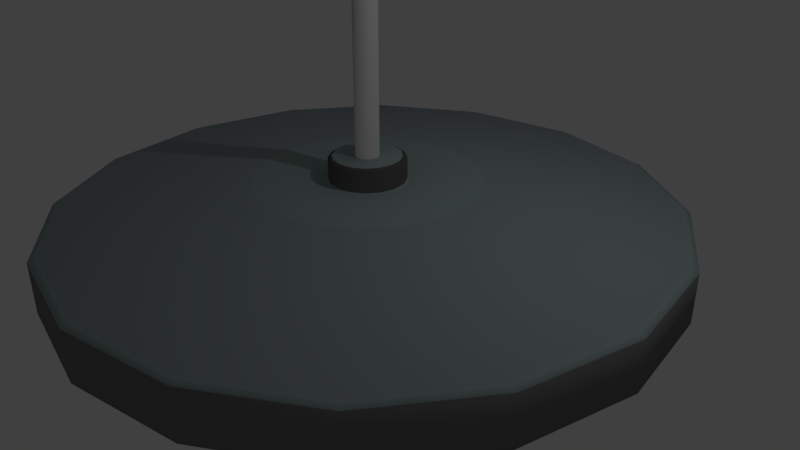 # Source: Flag.blend  (saved by Blender 2.79.0; exported with 4.5.12 LTS)
import bpy
from mathutils import Matrix  # noqa: F401  (used for matrix-valued properties, if any)

bpy.ops.wm.read_factory_settings(use_empty=True)
scene = bpy.context.scene
scene.name = 'Scene'

# ---- collections
col_collection_1 = bpy.data.collections.new('Collection 1'); scene.collection.children.link(col_collection_1)

# ---- materials (node trees are filled in below, after node groups)
mat_pole = bpy.data.materials.new('Pole')
mat_pole.alpha_threshold = 0.0
mat_pole.use_transparent_shadow = False
mat_pole.diffuse_color = (0.3972, 0.3972, 0.3972, 1.0)
mat_pole.roughness = 0.5
mat_base = bpy.data.materials.new('Base')
mat_base.alpha_threshold = 0.0
mat_base.use_transparent_shadow = False
mat_base.diffuse_color = (0.3025, 0.3832, 0.3789, 1.0)
mat_base.roughness = 0.5
mat_base.specular_intensity = 0.904
mat_blue = bpy.data.materials.new('Blue')
mat_blue.alpha_threshold = 0.0
mat_blue.use_transparent_shadow = False
mat_blue.diffuse_color = (0.0, 0.08445, 0.8, 1.0)
mat_blue.roughness = 0.5
mat_center = bpy.data.materials.new('Center')
mat_center.alpha_threshold = 0.0
mat_center.use_transparent_shadow = False
mat_center.diffuse_color = (0.1971, 0.1971, 0.1971, 1.0)
mat_center.roughness = 0.5
mat_pole_001 = bpy.data.materials.new('Pole.001')
mat_pole_001.alpha_threshold = 0.0
mat_pole_001.use_transparent_shadow = False
mat_pole_001.diffuse_color = (0.6445, 0.6445, 0.6445, 1.0)
mat_pole_001.roughness = 0.5
mat_base_2 = bpy.data.materials.new('Base 2')
mat_base_2.alpha_threshold = 0.0
mat_base_2.use_transparent_shadow = False
mat_base_2.diffuse_color = (0.1022, 0.1022, 0.1022, 1.0)
mat_base_2.roughness = 0.5
mat_base_3 = bpy.data.materials.new('Base 3')
mat_base_3.alpha_threshold = 0.0
mat_base_3.use_transparent_shadow = False
mat_base_3.diffuse_color = (0.2923, 0.3466, 0.3763, 1.0)
mat_base_3.roughness = 0.5

# ---- material node trees

# ---- world
world_world = bpy.data.worlds.new('World'); scene.world = world_world
world_world.color = (0.05088, 0.05088, 0.05088)
world_world.use_sun_shadow = False
world_world.sun_shadow_jitter_overblur = 0.0
world_world.cycles.sampling_method = 'MANUAL'

# ---- cameras
cam_camera = bpy.data.cameras.new('Camera')
cam_camera.clip_end = 100.0
cam_camera.lens = 35.0
cam_camera.sensor_width = 32.0
cam_camera.sensor_height = 18.0
cam_camera.ortho_scale = 7.314
cam_camera.dof.focus_distance = 0.0
cam_camera.dof.aperture_fstop = 128.0

# ---- lights
light_lamp = bpy.data.lights.new('Lamp', 'POINT')
light_lamp.transmission_factor = 0.0
light_lamp.cutoff_distance = 30.0
light_lamp.energy = 100.0
light_lamp.shadow_buffer_clip_start = 1.001
light_lamp.shadow_soft_size = 0.1
light_lamp.shadow_maximum_resolution = 0.006
light_lamp.use_absolute_resolution = True

# ---- meshes
me_cube_003 = bpy.data.meshes.new('Cube.003')
me_cube_003.from_pydata([(0.0, 4.0, 0.0), (1.531, 3.696, 0.0), (2.828, 2.828, 0.0), (3.696, 1.531, 0.0), (4.0, -1.748e-07, 0.0), (3.696, -1.531, 0.0), (2.828, -2.828, 0.0), (1.531, -3.696, 0.0), (6.04e-07, -4.0, 0.0), (-1.531, -3.696, 0.0), (-2.828, -2.828, 0.0), (-3.696, -1.531, 0.0), (-4.0, 4.77e-08, 0.0), (-3.696, 1.531, 0.0), (-2.828, 2.828, 0.0), (-1.531, 3.696, 0.0), (0.0, 4.0, 0.6455), (-3.488e-08, 3.9, 0.6827), (1.492, 3.603, 0.6827), (1.531, 3.696, 0.6455), (2.758, 2.758, 0.6827), (2.828, 2.828, 0.6455), (3.603, 1.492, 0.6827), (3.696, 1.531, 0.6455), (3.9, -1.971e-07, 0.6827), (4.0, -1.748e-07, 0.6455), (3.603, -1.492, 0.6827), (3.696, -1.531, 0.6455), (2.758, -2.758, 0.6827), (2.828, -2.828, 0.6455), (1.492, -3.603, 0.6827), (1.531, -3.696, 0.6455), (5.711e-07, -3.9, 0.6827), (6.04e-07, -4.0, 0.6455), (-1.492, -3.603, 0.6827), (-1.531, -3.696, 0.6455), (-2.758, -2.758, 0.6827), (-2.828, -2.828, 0.6455), (-3.603, -1.492, 0.6827), (-3.696, -1.531, 0.6455), (-3.9, 3.421e-08, 0.6827), (-4.0, 4.77e-08, 0.6455), (-3.603, 1.492, 0.6827), (-3.696, 1.531, 0.6455), (-2.758, 2.758, 0.6827), (-2.828, 2.828, 0.6455), (-1.492, 3.603, 0.6827), (-1.531, 3.696, 0.6455), (-8.941e-07, 1.431, 1.062), (0.5477, 1.322, 1.062), (1.012, 1.012, 1.062), (1.322, 0.5477, 1.062), (1.431, -7.451e-07, 1.062), (1.322, -0.5477, 1.062), (1.012, -1.012, 1.062), (0.5477, -1.322, 1.062), (-2.384e-07, -1.431, 1.062), (-0.5477, -1.322, 1.062), (-1.012, -1.012, 1.062), (-1.322, -0.5477, 1.062), (-1.431, -2.98e-07, 1.062), (-1.322, 0.5477, 1.062), (-1.012, 1.012, 1.062), (-0.5477, 1.322, 1.062), (-1.056e-06, 0.5441, 1.062), (-1.066e-06, 0.488, 1.071), (0.1867, 0.4508, 1.071), (0.2082, 0.5026, 1.062), (0.3451, 0.3451, 1.071), (0.3847, 0.3847, 1.062), (0.4508, 0.1867, 1.071), (0.5026, 0.2082, 1.062), (0.488, -5.946e-07, 1.071), (0.5441, -6.035e-07, 1.062), (0.4508, -0.1867, 1.071), (0.5026, -0.2082, 1.062), (0.3451, -0.3451, 1.071), (0.3847, -0.3847, 1.062), (0.1867, -0.4508, 1.071), (0.2082, -0.5026, 1.062), (-1.957e-07, -0.488, 1.071), (-1.98e-07, -0.5441, 1.062), (-0.1867, -0.4508, 1.071), (-0.2082, -0.5026, 1.062), (-0.3451, -0.3451, 1.071), (-0.3847, -0.3847, 1.062), (-0.4508, -0.1867, 1.071), (-0.5026, -0.2082, 1.062), (-0.488, -3.482e-07, 1.071), (-0.5441, -3.452e-07, 1.062), (-0.4508, 0.1867, 1.071), (-0.5026, 0.2082, 1.062), (-0.3451, 0.3451, 1.071), (-0.3847, 0.3847, 1.062), (-0.1867, 0.4508, 1.071), (-0.2082, 0.5026, 1.062), (-1.073e-06, 0.488, 1.335), (-1.363e-06, 0.1492, 1.365), (0.0571, 0.1378, 1.365), (0.1867, 0.4508, 1.335), (0.1055, 0.1055, 1.365), (0.3451, 0.3451, 1.335), (0.1378, 0.0571, 1.365), (0.4508, 0.1867, 1.335), (0.1492, -7.305e-07, 1.365), (0.488, -5.946e-07, 1.335), (0.1378, -0.0571, 1.365), (0.4508, -0.1867, 1.335), (0.1055, -0.1055, 1.365), (0.3451, -0.3451, 1.335), (0.0571, -0.1378, 1.365), (0.1867, -0.4508, 1.335), (-1.514e-07, -0.1492, 1.365), (-2.024e-07, -0.488, 1.335), (-0.0571, -0.1378, 1.365), (-0.1867, -0.4508, 1.335), (-0.1055, -0.1055, 1.365), (-0.3451, -0.3451, 1.335), (-0.1378, -0.0571, 1.365), (-0.4508, -0.1867, 1.335), (-0.1492, -4.111e-07, 1.365), (-0.488, -3.482e-07, 1.335), (-0.1378, 0.0571, 1.365), (-0.4508, 0.1867, 1.335), (-0.1055, 0.1055, 1.365), (-0.3451, 0.3451, 1.335), (-0.05709, 0.1378, 1.365), (-0.1867, 0.4508, 1.335), (-1.081e-06, 0.4342, 1.365), (0.1662, 0.4011, 1.365), (0.307, 0.307, 1.365), (0.4011, 0.1662, 1.365), (0.4342, -5.951e-07, 1.365), (0.4011, -0.1662, 1.365), (0.307, -0.307, 1.365), (0.1662, -0.4011, 1.365), (-1.816e-07, -0.4342, 1.365), (-0.1662, -0.4011, 1.365), (-0.307, -0.307, 1.365), (-0.4011, -0.1662, 1.365), (-0.4342, -3.986e-07, 1.365), (-0.4011, 0.1662, 1.365), (-0.307, 0.307, 1.365), (-0.1662, 0.4011, 1.365), (-1.363e-06, 0.1492, 25.63), (0.0571, 0.1378, 25.63), (0.1055, 0.1055, 25.63), (0.1378, 0.0571, 25.63), (0.1492, -7.305e-07, 25.63), (0.1378, -0.0571, 25.63), (0.1055, -0.1055, 25.63), (0.0571, -0.1378, 25.63), (-1.514e-07, -0.1492, 25.63), (-0.0571, -0.1378, 25.63), (-0.1055, -0.1055, 25.63), (-0.1378, -0.0571, 25.63), (-0.1492, -4.111e-07, 25.63), (-0.1378, 0.0571, 25.63), (-0.1055, 0.1055, 25.63), (-0.05709, 0.1378, 25.63)], [], [(0, 16, 19, 1), (24, 22, 51, 52), (26, 24, 52, 53), (28, 26, 53, 54), (30, 28, 54, 55), (32, 30, 55, 56), (34, 32, 56, 57), (36, 34, 57, 58), (38, 36, 58, 59), (40, 38, 59, 60), (42, 40, 60, 61), (44, 42, 61, 62), (46, 44, 62, 63), (20, 18, 49, 50), (22, 20, 50, 51), (0, 1, 2, 3, 4, 5, 6, 7, 8, 9, 10, 11, 12, 13, 14, 15), (17, 46, 63, 48), (1, 19, 21, 2), (2, 21, 23, 3), (3, 23, 25, 4), (4, 25, 27, 5), (5, 27, 29, 6), (6, 29, 31, 7), (7, 31, 33, 8), (8, 33, 35, 9), (9, 35, 37, 10), (10, 37, 39, 11), (11, 39, 41, 12), (12, 41, 43, 13), (13, 43, 45, 14), (14, 45, 47, 15), (15, 47, 16, 0), (70, 68, 101, 103), (19, 16, 17, 18), (21, 19, 18, 20), (23, 21, 20, 22), (25, 23, 22, 24), (27, 25, 24, 26), (29, 27, 26, 28), (31, 29, 28, 30), (33, 31, 30, 32), (35, 33, 32, 34), (37, 35, 34, 36), (39, 37, 36, 38), (41, 39, 38, 40), (43, 41, 40, 42), (45, 43, 42, 44), (47, 45, 44, 46), (16, 47, 46, 17), (18, 17, 48, 49), (66, 65, 96, 99), (72, 70, 103, 105), (74, 72, 105, 107), (76, 74, 107, 109), (78, 76, 109, 111), (80, 78, 111, 113), (82, 80, 113, 115), (84, 82, 115, 117), (86, 84, 117, 119), (88, 86, 119, 121), (90, 88, 121, 123), (92, 90, 123, 125), (94, 92, 125, 127), (68, 66, 99, 101), (65, 94, 127, 96), (95, 64, 48, 63), (81, 83, 57, 56), (67, 69, 50, 49), (83, 85, 58, 57), (69, 71, 51, 50), (85, 87, 59, 58), (71, 73, 52, 51), (87, 89, 60, 59), (73, 75, 53, 52), (89, 91, 61, 60), (75, 77, 54, 53), (91, 93, 62, 61), (77, 79, 55, 54), (93, 95, 63, 62), (79, 81, 56, 55), (65, 66, 67, 64), (66, 68, 69, 67), (68, 70, 71, 69), (70, 72, 73, 71), (72, 74, 75, 73), (74, 76, 77, 75), (76, 78, 79, 77), (78, 80, 81, 79), (80, 82, 83, 81), (82, 84, 85, 83), (84, 86, 87, 85), (86, 88, 89, 87), (88, 90, 91, 89), (90, 92, 93, 91), (92, 94, 95, 93), (94, 65, 64, 95), (64, 67, 49, 48), (128, 129, 99, 96), (129, 130, 101, 99), (130, 131, 103, 101), (131, 132, 105, 103), (132, 133, 107, 105), (133, 134, 109, 107), (134, 135, 111, 109), (135, 136, 113, 111), (136, 137, 115, 113), (137, 138, 117, 115), (138, 139, 119, 117), (139, 140, 121, 119), (140, 141, 123, 121), (141, 142, 125, 123), (142, 143, 127, 125), (143, 128, 96, 127), (108, 106, 149, 150), (97, 98, 129, 128), (98, 100, 130, 129), (100, 102, 131, 130), (102, 104, 132, 131), (104, 106, 133, 132), (106, 108, 134, 133), (108, 110, 135, 134), (110, 112, 136, 135), (112, 114, 137, 136), (114, 116, 138, 137), (116, 118, 139, 138), (118, 120, 140, 139), (120, 122, 141, 140), (122, 124, 142, 141), (124, 126, 143, 142), (126, 97, 128, 143), (124, 122, 157, 158), (110, 108, 150, 151), (126, 124, 158, 159), (112, 110, 151, 152), (98, 97, 144, 145), (97, 126, 159, 144), (114, 112, 152, 153), (100, 98, 145, 146), (116, 114, 153, 154), (102, 100, 146, 147), (118, 116, 154, 155), (104, 102, 147, 148), (120, 118, 155, 156), (106, 104, 148, 149), (122, 120, 156, 157), (144, 159, 158, 157, 156, 155, 154, 153, 152, 151, 150, 149, 148, 147, 146, 145)])
me_cube_003.polygons.foreach_set('use_smooth', [True] * 146)
me_cube_003.polygons.foreach_set('material_index', [3, 6, 6, 6, 6, 6, 6, 6, 6, 6, 6, 6, 6, 6, 6, 1, 6, 3, 3, 3, 3, 3, 3, 3, 3, 3, 3, 3, 3, 3, 3, 3, 5, 1, 1, 1, 1, 1, 1, 1, 1, 1, 1, 1, 1, 1, 1, 1, 1, 6, 5, 5, 5, 5, 5, 5, 5, 5, 5, 5, 5, 5, 5, 5, 5, 1, 1, 1, 1, 1, 1, 1, 1, 1, 1, 1, 1, 1, 1, 1, 1, 1, 1, 1, 1, 1, 1, 1, 1, 1, 1, 1, 1, 1, 1, 1, 1, 5, 5, 5, 5, 5, 5, 5, 5, 5, 5, 5, 5, 5, 5, 5, 5, 4, 1, 1, 1, 1, 1, 1, 1, 1, 1, 1, 1, 1, 1, 1, 1, 1, 4, 4, 4, 4, 4, 4, 4, 4, 4, 4, 4, 4, 4, 4, 4, 4])
me_cube_003.materials.append(mat_pole)
me_cube_003.materials.append(mat_base)
me_cube_003.materials.append(mat_blue)
me_cube_003.materials.append(mat_center)
me_cube_003.materials.append(mat_pole_001)
me_cube_003.materials.append(mat_base_2)
me_cube_003.materials.append(mat_base_3)
me_cube_003.use_remesh_preserve_volume = False
me_cube_003.use_remesh_preserve_attributes = False
me_cube_003.use_mirror_vertex_groups = False
me_cube_003.update()
me_cylinder_002 = bpy.data.meshes.new('Cylinder.002')
me_cylinder_002.from_pydata([(-3.446e-07, 0.0373, -6.437e-06), (0.01427, 0.03446, -6.437e-06), (0.02637, 0.02637, -6.437e-06), (0.03446, 0.01427, -6.437e-06), (0.0373, -1.733e-07, -6.437e-06), (0.03446, -0.01427, -6.437e-06), (0.02637, -0.02637, -6.437e-06), (0.01427, -0.03446, -6.437e-06), (-4.158e-08, -0.0373, -6.437e-06), (-0.01427, -0.03446, -6.437e-06), (-0.02637, -0.02637, -6.437e-06), (-0.03446, -0.01427, -6.437e-06), (-0.0373, -9.347e-08, -6.437e-06), (-0.03446, 0.01427, -6.437e-06), (-0.02637, 0.02637, -6.437e-06), (-0.01427, 0.03446, -6.437e-06), (-0.858, -0.004514, -5.403), (-0.858, -0.004514, 0.0006115), (-0.858, 0.004514, -5.403), (-0.858, 0.004514, 0.0006115), (-0.1299, -0.004514, -5.403), (-0.1299, -0.004514, 0.0006115), (-0.1299, 0.004514, -5.403), (-0.1299, 0.004514, 0.0006115), (-0.3726, 0.004514, -5.403), (-0.6153, 0.004514, -5.403), (-0.6153, 0.004514, 0.0006115), (-0.3726, 0.004514, 0.0006115), (-0.6153, -0.004514, -5.403), (-0.3726, -0.004514, -5.403), (-0.3726, -0.004514, 0.0006115), (-0.6153, -0.004514, 0.0006115), (-0.2512, 0.004514, 0.0006115), (-0.2512, -0.004514, -6.167), (-0.2512, 0.004514, -6.167), (-0.2512, -0.004514, 0.0006115), (-0.494, 0.004514, -6.167), (-0.494, 0.004514, 0.0006115), (-0.494, -0.004514, -6.167), (-0.494, -0.004514, 0.0006115), (-0.7367, 0.004514, -6.167), (-0.7367, -0.004514, 0.0006115), (-0.7367, 0.004514, 0.0006115), (-0.7367, -0.004514, -6.167), (0.1299, -0.004514, -5.403), (0.1299, -0.004514, 0.0006115), (0.1299, 0.004514, -5.403), (0.1299, 0.004514, 0.0006115), (0.858, -0.004514, -5.403), (0.858, -0.004514, 0.0006115), (0.858, 0.004514, -5.403), (0.858, 0.004514, 0.0006115), (0.6153, 0.004514, -5.403), (0.3726, 0.004514, -5.403), (0.3726, 0.004514, 0.0006115), (0.6153, 0.004514, 0.0006115), (0.3726, -0.004514, -5.403), (0.6153, -0.004514, -5.403), (0.6153, -0.004514, 0.0006115), (0.3726, -0.004514, 0.0006115), (0.7367, 0.004514, 0.0006115), (0.7367, -0.004514, -6.167), (0.7367, 0.004514, -6.167), (0.7367, -0.004514, 0.0006115), (0.494, 0.004514, -6.167), (0.494, 0.004514, 0.0006115), (0.494, -0.004514, -6.167), (0.494, -0.004514, 0.0006115), (0.2512, 0.004514, -6.167), (0.2512, -0.004514, 0.0006115), (0.2512, 0.004514, 0.0006115), (0.2512, -0.004514, -6.167), (-5.064e-09, 0.04364, 0.2786), (-5.064e-09, 0.05702, 0.1508), (-5.064e-09, 0.05702, -0.1508), (-5.064e-09, 0.02362, -0.364), (0.009039, 0.02182, 0.364), (0.0167, 0.04032, 0.2786), (0.02182, 0.05268, 0.1508), (0.02362, 0.05702, 1.192e-06), (0.02182, 0.05268, -0.1508), (0.0167, 0.04032, -0.2786), (0.009039, 0.02182, -0.364), (0.0167, 0.0167, 0.364), (0.03086, 0.03086, 0.2786), (0.04032, 0.04032, 0.1508), (0.04364, 0.04364, 1.192e-06), (0.04032, 0.04032, -0.1508), (0.03086, 0.03086, -0.2786), (0.0167, 0.0167, -0.364), (0.02182, 0.009039, 0.364), (0.04032, 0.0167, 0.2786), (0.05268, 0.02182, 0.1508), (0.05702, 0.02362, 1.192e-06), (0.05268, 0.02182, -0.1508), (0.04032, 0.0167, -0.2786), (0.02182, 0.009039, -0.364), (0.02362, 2.014e-09, 0.364), (0.04364, -1.665e-09, 0.2786), (0.05702, -5.344e-09, 0.1508), (0.06172, -5.344e-09, 1.192e-06), (0.05702, -5.344e-09, -0.1508), (0.04364, -1.665e-09, -0.2786), (0.02362, -2.585e-09, -0.364), (0.02182, -0.009039, 0.364), (0.04032, -0.0167, 0.2786), (0.05268, -0.02182, 0.1508), (0.05702, -0.02362, 1.192e-06), (0.05268, -0.02182, -0.1508), (0.04032, -0.0167, -0.2786), (0.02182, -0.009039, -0.364), (0.0167, -0.0167, 0.364), (0.03086, -0.03086, 0.2786), (0.04032, -0.04032, 0.1508), (0.04364, -0.04364, 1.192e-06), (0.04032, -0.04032, -0.1508), (0.03086, -0.03086, -0.2786), (0.0167, -0.0167, -0.364), (0.009039, -0.02182, 0.364), (0.0167, -0.04032, 0.2786), (0.02182, -0.05268, 0.1508), (0.02362, -0.05702, 1.192e-06), (0.02182, -0.05268, -0.1508), (0.0167, -0.04032, -0.2786), (0.009039, -0.02182, -0.364), (-9.55e-09, -0.02362, 0.364), (-2.151e-08, -0.04364, 0.2786), (-2.335e-08, -0.05702, 0.1508), (-2.519e-08, -0.06172, 1.192e-06), (-2.335e-08, -0.05702, -0.1508), (-2.151e-08, -0.04364, -0.2786), (-1.507e-08, -0.02362, -0.364), (-0.009039, -0.02182, 0.364), (-0.0167, -0.04032, 0.2786), (-0.02182, -0.05268, 0.1508), (-0.02362, -0.05702, 1.192e-06), (-0.02182, -0.05268, -0.1508), (-0.0167, -0.04032, -0.2786), (-0.009039, -0.02182, -0.364), (-0.0167, -0.0167, 0.364), (-0.03086, -0.03086, 0.2786), (-0.04032, -0.04032, 0.1508), (-0.04364, -0.04364, 1.192e-06), (-0.04032, -0.04032, -0.1508), (-0.03086, -0.03086, -0.2786), (-0.0167, -0.0167, -0.364), (-0.02182, -0.009039, 0.364), (-0.04032, -0.0167, 0.2786), (-0.05268, -0.02182, 0.1508), (-0.05702, -0.02362, 1.192e-06), (-0.05268, -0.02182, -0.1508), (-0.04032, -0.0167, -0.2786), (-0.02182, -0.009039, -0.364), (-0.02362, 9.372e-09, 0.364), (-0.04364, 2.409e-08, 0.2786), (-0.05702, 2.593e-08, 0.1508), (-0.06172, 3.145e-08, 1.192e-06), (-0.05702, 2.593e-08, -0.1508), (-0.04364, 2.409e-08, -0.2786), (-0.02362, 1.489e-08, -0.364), (-0.02182, 0.009039, 0.364), (-0.04032, 0.0167, 0.2786), (-0.05268, 0.02182, 0.1508), (-0.05702, 0.02362, 1.192e-06), (-0.05268, 0.02182, -0.1508), (-0.04032, 0.0167, -0.2786), (-0.02182, 0.009039, -0.364), (-0.0167, 0.0167, 0.364), (-0.03086, 0.03086, 0.2786), (-0.04032, 0.04032, 0.1508), (-0.04364, 0.04364, 1.192e-06), (-0.04032, 0.04032, -0.1508), (-0.03086, 0.03086, -0.2786), (-0.0167, 0.0167, -0.364), (-0.009039, 0.02182, 0.364), (-0.0167, 0.04032, 0.2786), (-0.02182, 0.05268, 0.1508), (-0.02362, 0.05702, 1.192e-06), (-0.02182, 0.05268, -0.1508), (-0.0167, 0.04032, -0.2786), (-0.009039, 0.02182, -0.364), (-5.064e-09, -6.054e-09, 0.394), (1.486e-09, 0.02362, 0.364), (3.552e-08, 0.06172, 1.192e-06), (2.172e-08, 0.04364, -0.2786), (-5.064e-09, 3.266e-09, -0.394), (-0.9042, 0.02784, 1.192e-06), (0.9042, 0.02784, 1.192e-06), (-0.9042, 0.02572, -0.068), (0.9042, 0.02572, -0.068), (-0.9042, 0.01968, -0.1256), (0.9042, 0.01968, -0.1256), (-0.9042, 0.01065, -0.1642), (0.9042, 0.01065, -0.1642), (-0.9042, -7.27e-09, -0.1777), (0.9042, -7.27e-09, -0.1777), (-0.9042, -0.01065, -0.1642), (0.9042, -0.01065, -0.1642), (-0.9042, -0.01968, -0.1256), (0.9042, -0.01968, -0.1256), (-0.9042, -0.02572, -0.068), (0.9042, -0.02572, -0.068), (-0.9042, -0.02784, 1.192e-06), (0.9042, -0.02784, 1.192e-06), (-0.9042, -0.02572, 0.068), (0.9042, -0.02572, 0.068), (-0.9042, -0.01968, 0.1256), (0.9042, -0.01968, 0.1256), (-0.9042, -0.01065, 0.1642), (0.9042, -0.01065, 0.1642), (-0.9042, -5.722e-09, 0.1777), (0.9042, -5.722e-09, 0.1777), (-0.9042, 0.01065, 0.1642), (0.9042, 0.01065, 0.1642), (-0.9042, 0.01968, 0.1256), (0.9042, 0.01968, 0.1256), (-0.9042, 0.02572, 0.068), (0.9042, 0.02572, 0.068)], [], [(1, 0, 15, 14, 13, 12, 11, 10, 9, 8, 7, 6, 5, 4, 3, 2), (16, 17, 19, 18), (34, 32, 23, 22), (22, 23, 21, 20), (43, 41, 17, 16), (34, 22, 20, 33), (42, 19, 17, 41), (32, 27, 30, 35), (37, 26, 31, 39), (40, 25, 28, 43), (36, 24, 29, 38), (33, 35, 30, 29), (38, 39, 31, 28), (40, 42, 26, 25), (36, 37, 27, 24), (20, 21, 35, 33), (23, 32, 35, 21), (24, 34, 33, 29), (24, 27, 32, 34), (25, 26, 37, 36), (29, 30, 39, 38), (25, 36, 38, 28), (27, 37, 39, 30), (18, 19, 42, 40), (18, 40, 43, 16), (26, 42, 41, 31), (28, 31, 41, 43), (44, 45, 47, 46), (62, 60, 51, 50), (50, 51, 49, 48), (71, 69, 45, 44), (62, 50, 48, 61), (70, 47, 45, 69), (60, 55, 58, 63), (65, 54, 59, 67), (68, 53, 56, 71), (64, 52, 57, 66), (61, 63, 58, 57), (66, 67, 59, 56), (68, 70, 54, 53), (64, 65, 55, 52), (48, 49, 63, 61), (51, 60, 63, 49), (52, 62, 61, 57), (52, 55, 60, 62), (53, 54, 65, 64), (57, 58, 67, 66), (53, 64, 66, 56), (55, 65, 67, 58), (46, 47, 70, 68), (46, 68, 71, 44), (54, 70, 69, 59), (56, 59, 69, 71), (185, 75, 82), (184, 74, 80, 81), (183, 73, 78, 79), (72, 182, 76, 77), (75, 184, 81, 82), (74, 183, 79, 80), (73, 72, 77, 78), (182, 181, 76), (82, 81, 88, 89), (80, 79, 86, 87), (78, 77, 84, 85), (76, 181, 83), (185, 82, 89), (81, 80, 87, 88), (79, 78, 85, 86), (77, 76, 83, 84), (87, 86, 93, 94), (85, 84, 91, 92), (83, 181, 90), (185, 89, 96), (88, 87, 94, 95), (86, 85, 92, 93), (84, 83, 90, 91), (89, 88, 95, 96), (185, 96, 103), (95, 94, 101, 102), (93, 92, 99, 100), (91, 90, 97, 98), (96, 95, 102, 103), (94, 93, 100, 101), (92, 91, 98, 99), (90, 181, 97), (100, 99, 106, 107), (98, 97, 104, 105), (103, 102, 109, 110), (101, 100, 107, 108), (99, 98, 105, 106), (97, 181, 104), (185, 103, 110), (102, 101, 108, 109), (110, 109, 116, 117), (108, 107, 114, 115), (106, 105, 112, 113), (104, 181, 111), (185, 110, 117), (109, 108, 115, 116), (107, 106, 113, 114), (105, 104, 111, 112), (113, 112, 119, 120), (111, 181, 118), (185, 117, 124), (116, 115, 122, 123), (114, 113, 120, 121), (112, 111, 118, 119), (117, 116, 123, 124), (115, 114, 121, 122), (185, 124, 131), (123, 122, 129, 130), (121, 120, 127, 128), (119, 118, 125, 126), (124, 123, 130, 131), (122, 121, 128, 129), (120, 119, 126, 127), (118, 181, 125), (126, 125, 132, 133), (131, 130, 137, 138), (129, 128, 135, 136), (127, 126, 133, 134), (125, 181, 132), (185, 131, 138), (130, 129, 136, 137), (128, 127, 134, 135), (138, 137, 144, 145), (136, 135, 142, 143), (134, 133, 140, 141), (132, 181, 139), (185, 138, 145), (137, 136, 143, 144), (135, 134, 141, 142), (133, 132, 139, 140), (139, 181, 146), (185, 145, 152), (144, 143, 150, 151), (142, 141, 148, 149), (140, 139, 146, 147), (145, 144, 151, 152), (143, 142, 149, 150), (141, 140, 147, 148), (151, 150, 157, 158), (149, 148, 155, 156), (147, 146, 153, 154), (152, 151, 158, 159), (150, 149, 156, 157), (148, 147, 154, 155), (146, 181, 153), (185, 152, 159), (159, 158, 165, 166), (157, 156, 163, 164), (155, 154, 161, 162), (153, 181, 160), (185, 159, 166), (158, 157, 164, 165), (156, 155, 162, 163), (154, 153, 160, 161), (164, 163, 170, 171), (162, 161, 168, 169), (160, 181, 167), (185, 166, 173), (165, 164, 171, 172), (163, 162, 169, 170), (161, 160, 167, 168), (166, 165, 172, 173), (185, 173, 180), (172, 171, 178, 179), (170, 169, 176, 177), (168, 167, 174, 175), (173, 172, 179, 180), (171, 170, 177, 178), (169, 168, 175, 176), (167, 181, 174), (177, 176, 73, 183), (175, 174, 182, 72), (180, 179, 184, 75), (178, 177, 183, 74), (176, 175, 72, 73), (174, 181, 182), (185, 180, 75), (179, 178, 74, 184), (186, 187, 189, 188), (188, 189, 191, 190), (190, 191, 193, 192), (192, 193, 195, 194), (194, 195, 197, 196), (196, 197, 199, 198), (198, 199, 201, 200), (200, 201, 203, 202), (202, 203, 205, 204), (204, 205, 207, 206), (206, 207, 209, 208), (208, 209, 211, 210), (210, 211, 213, 212), (212, 213, 215, 214), (189, 187, 217, 215, 213, 211, 209, 207, 205, 203, 201, 199, 197, 195, 193, 191), (214, 215, 217, 216), (216, 217, 187, 186), (186, 188, 190, 192, 194, 196, 198, 200, 202, 204, 206, 208, 210, 212, 214, 216)])
me_cylinder_002.polygons.foreach_set('use_smooth', [1, 0, 0, 0, 0, 0, 0, 0, 0, 0, 0, 0, 0, 0, 0, 0, 0, 0, 0, 0, 0, 0, 0, 0, 0, 0, 0, 0, 0, 0, 0, 0, 0, 0, 0, 0, 0, 0, 0, 0, 0, 0, 0, 0, 0, 0, 0, 0, 0, 0, 0, 0, 0, 1, 1, 1, 1, 1, 1, 1, 1, 1, 1, 1, 1, 1, 1, 1, 1, 1, 1, 1, 1, 1, 1, 1, 1, 1, 1, 1, 1, 1, 1, 1, 1, 1, 1, 1, 1, 1, 1, 1, 1, 1, 1, 1, 1, 1, 1, 1, 1, 1, 1, 1, 1, 1, 1, 1, 1, 1, 1, 1, 1, 1, 1, 1, 1, 1, 1, 1, 1, 1, 1, 1, 1, 1, 1, 1, 1, 1, 1, 1, 1, 1, 1, 1, 1, 1, 1, 1, 1, 1, 1, 1, 1, 1, 1, 1, 1, 1, 1, 1, 1, 1, 1, 1, 1, 1, 1, 1, 1, 1, 1, 1, 1, 1, 1, 1, 1, 1, 1, 1, 1, 1, 1, 1, 1, 1, 1, 1, 1, 1, 1, 1, 1, 1, 1, 1, 1, 1, 1, 1, 1, 1, 1, 1, 1, 1, 1])
me_cylinder_002.polygons.foreach_set('material_index', [0, 2, 2, 2, 2, 2, 2, 2, 2, 2, 2, 2, 2, 2, 2, 2, 2, 2, 2, 2, 2, 2, 2, 2, 2, 2, 2, 2, 2, 2, 2, 2, 2, 2, 2, 2, 2, 2, 2, 2, 2, 2, 2, 2, 2, 2, 2, 2, 2, 2, 2, 2, 2, 3, 3, 3, 3, 3, 3, 3, 3, 3, 3, 3, 3, 3, 3, 3, 3, 3, 3, 3, 3, 3, 3, 3, 3, 3, 3, 3, 3, 3, 3, 3, 3, 3, 3, 3, 3, 3, 3, 3, 3, 3, 3, 3, 3, 3, 3, 3, 3, 3, 3, 3, 3, 3, 3, 3, 3, 3, 3, 3, 3, 3, 3, 3, 3, 3, 3, 3, 3, 3, 3, 3, 3, 3, 3, 3, 3, 3, 3, 3, 3, 3, 3, 3, 3, 3, 3, 3, 3, 3, 3, 3, 3, 3, 3, 3, 3, 3, 3, 3, 3, 3, 3, 3, 3, 3, 3, 3, 3, 3, 3, 3, 3, 3, 3, 3, 3, 3, 3, 3, 3, 3, 3, 3, 3, 3, 3, 3, 3, 4, 4, 4, 4, 4, 4, 4, 4, 4, 4, 4, 4, 4, 4, 4, 4, 4, 4])
me_cylinder_002.materials.append(mat_pole)
me_cylinder_002.materials.append(mat_base)
me_cylinder_002.materials.append(mat_blue)
me_cylinder_002.materials.append(mat_center)
me_cylinder_002.materials.append(mat_pole_001)
me_cylinder_002.materials.append(mat_base_2)
me_cylinder_002.use_remesh_preserve_volume = False
me_cylinder_002.use_remesh_preserve_attributes = False
me_cylinder_002.use_mirror_vertex_groups = False
me_cylinder_002.update()

# ---- objects
ob_base = bpy.data.objects.new('Base', me_cube_003)
ob_flag = bpy.data.objects.new('Flag', me_cylinder_002)
ob_lamp = bpy.data.objects.new('Lamp', light_lamp)
ob_camera = bpy.data.objects.new('Camera', cam_camera)

# ---- transforms, parenting, visibility, modifiers, constraints
ob_base.location = (0.0, 0.0, 1.192e-06)
ob_base.lineart.crease_threshold = 0.0
ob_flag.location = (1.49e-08, -3.725e-08, 25.63)
ob_flag.scale = (4.0, 4.0, 0.6266)
ob_flag.lineart.crease_threshold = 0.0
ob_lamp.location = (4.076, 1.005, 5.904)
ob_lamp.rotation_euler = (0.6503, 0.05522, 1.866)
ob_lamp.lock_rotations_4d = False
ob_lamp.empty_display_type = 'ARROWS'
ob_lamp.color = (0.0, 0.0, 0.0, 0.0)
ob_lamp.lineart.crease_threshold = 0.0
ob_camera.location = (7.481, -6.508, 5.344)
ob_camera.rotation_euler = (1.109, 0.0, 0.8149)
ob_camera.lock_rotations_4d = False
ob_camera.empty_display_type = 'ARROWS'
ob_camera.color = (0.0, 0.0, 0.0, 0.0)
ob_camera.display_type = 'WIRE'
ob_camera.lineart.crease_threshold = 0.0

# ---- collection membership
col_collection_1.objects.link(ob_base)
col_collection_1.objects.link(ob_flag)
col_collection_1.objects.link(ob_lamp)
col_collection_1.objects.link(ob_camera)

# ---- scene / render settings (as saved in the file)
scene.camera = ob_camera
scene.frame_start = 1; scene.frame_end = 250; scene.frame_set(1)
scene.render.engine = 'BLENDER_EEVEE_NEXT'
scene.render.resolution_percentage = 50
scene.render.dither_intensity = 0.0
scene.cycles.use_denoising = False
scene.cycles.samples = 128
scene.cycles.sampling_pattern = 'TABULATED_SOBOL'
scene.cycles.use_adaptive_sampling = False
scene.cycles.use_light_tree = False
scene.cycles.blur_glossy = 0.0
scene.cycles.sample_clamp_indirect = 0.0
scene.view_settings.view_transform = 'Standard'
bpy.context.view_layer.update()
